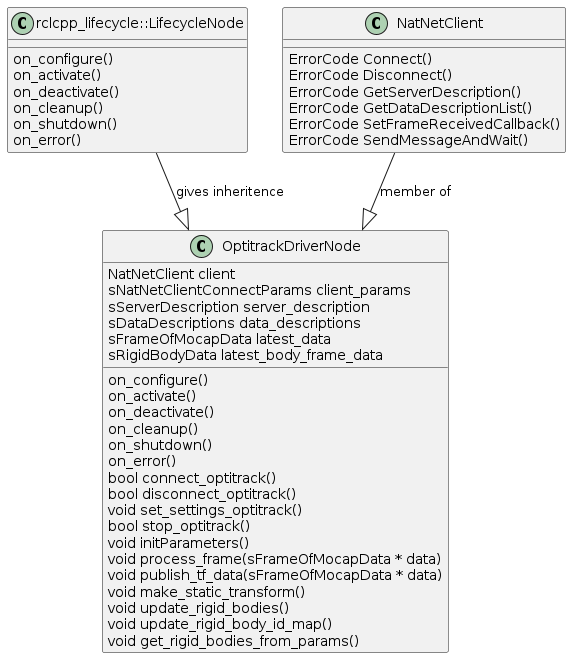

The diagram above was rendered by PlantUML. Its source (embedded in the PNG):
@startuml class_diagram

rclcpp_lifecycle::LifecycleNode --|> OptitrackDriverNode : gives inheritence
NatNetClient --|> OptitrackDriverNode : member of

class rclcpp_lifecycle::LifecycleNode {
  on_configure()
  on_activate()
  on_deactivate()
  on_cleanup()
  on_shutdown()
  on_error()
}

class NatNetClient {
  ErrorCode Connect()
  ErrorCode Disconnect()
  ErrorCode GetServerDescription()
  ErrorCode GetDataDescriptionList()
  ErrorCode SetFrameReceivedCallback()
  ErrorCode SendMessageAndWait()
}

class OptitrackDriverNode {
  NatNetClient client
  sNatNetClientConnectParams client_params
  sServerDescription server_description
  sDataDescriptions data_descriptions
  sFrameOfMocapData latest_data
  sRigidBodyData latest_body_frame_data

  on_configure()
  on_activate()
  on_deactivate()
  on_cleanup()
  on_shutdown()
  on_error()
  bool connect_optitrack()
  bool disconnect_optitrack()
  void set_settings_optitrack()
  bool stop_optitrack()
  void initParameters()
  void process_frame(sFrameOfMocapData * data)
  void publish_tf_data(sFrameOfMocapData * data)
  void make_static_transform()
  void update_rigid_bodies()
  void update_rigid_body_id_map()
  void get_rigid_bodies_from_params()
}


@enduml